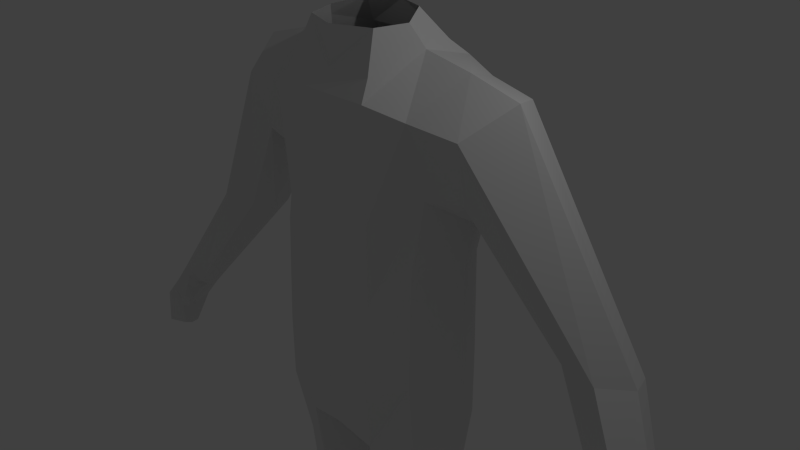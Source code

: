 # Source: cowboy-before-head.blend  (saved by Blender 2.76.0; exported with 4.5.12 LTS)
import bpy
from mathutils import Matrix  # noqa: F401  (used for matrix-valued properties, if any)

bpy.ops.wm.read_factory_settings(use_empty=True)
scene = bpy.context.scene
scene.name = 'Scene'

# ---- collections
col_collection_1 = bpy.data.collections.new('Collection 1'); scene.collection.children.link(col_collection_1)

# ---- world
world_world = bpy.data.worlds.new('World'); scene.world = world_world
world_world.color = (0.05088, 0.05088, 0.05088)
world_world.use_sun_shadow = False
world_world.sun_shadow_jitter_overblur = 0.0
world_world.cycles.sampling_method = 'MANUAL'
world_world.cycles.sample_map_resolution = 256

# ---- cameras
cam_camera = bpy.data.cameras.new('Camera')
cam_camera.clip_end = 100.0
cam_camera.lens = 35.0
cam_camera.sensor_width = 32.0
cam_camera.sensor_height = 18.0
cam_camera.ortho_scale = 7.314
cam_camera.dof.focus_distance = 0.0
cam_camera.dof.aperture_fstop = 128.0

# ---- lights
light_lamp = bpy.data.lights.new('Lamp', 'POINT')
light_lamp.transmission_factor = 0.0
light_lamp.cutoff_distance = 30.0
light_lamp.energy = 100.0
light_lamp.shadow_buffer_clip_start = 1.001
light_lamp.shadow_soft_size = 0.1
light_lamp.shadow_maximum_resolution = 0.006
light_lamp.use_absolute_resolution = True
light_lamp.cycles.use_multiple_importance_sampling = False

# ---- meshes
me_cube_001 = bpy.data.meshes.new('Cube.001')
me_cube_001.from_pydata([(1.183, -0.5118, -1.247), (1.16, -0.4442, 0.2806), (1.146, 0.7124, -1.272), (1.126, 0.7152, 0.2264), (0.0, 1.0, -0.177), (0.0, 1.0, -1.469), (0.0, -0.7224, -0.177), (0.0, -0.8216, -1.469), (1.137, -0.495, 2.188), (1.163, 0.8514, 2.427), (0.0, 0.9531, 2.568), (0.0, -0.7224, 2.341), (1.141, 1.099, 1.413), (1.191, -0.2681, 1.221), (0.0, 1.218, 1.328), (0.0, -0.7224, 0.8991), (0.6967, 1.0, -0.177), (0.6967, -0.8216, -1.469), (0.6967, 1.0, -1.469), (0.6967, -0.7224, -0.177), (0.7067, 0.9531, 2.571), (0.6967, -0.7224, 2.341), (0.6967, -0.7224, 0.8991), (0.6967, 1.218, 1.328), (1.224, -0.4946, -2.213), (1.138, 0.7124, -2.245), (0.0, 1.0, -2.301), (0.0, -0.6943, -2.301), (0.5707, -0.6604, -2.415), (0.6146, 0.9382, -2.402), (1.093, -0.2607, -5.959), (1.028, 0.4938, -5.96), (0.6059, -0.3221, -5.959), (0.6227, 0.538, -5.959), (1.128, -0.3294, -3.25), (1.062, 0.5342, -3.275), (0.6512, 0.6943, -3.384), (0.6168, -0.515, -3.394), (1.13, -0.2468, -4.117), (0.6584, -0.3968, -4.21), (1.071, 0.451, -4.133), (0.6902, 0.5803, -4.204), (1.459, 0.1441, 0.3385), (1.484, 0.1121, -1.205), (1.433, 0.1843, 2.655), (0.7402, 0.07736, 2.95), (1.526, 0.2112, 0.9058), (0.8096, 0.1388, 2.803), (1.545, 0.1121, -2.185), (0.0, 0.1529, -2.568), (0.2311, 0.1529, -2.615), (1.245, 0.1066, -5.968), (0.3705, 0.09527, -5.964), (0.3101, 0.09256, -3.425), (1.391, 0.1088, -3.249), (0.3651, 0.09412, -4.232), (1.383, 0.1072, -4.121), (1.14, -0.3264, -5.959), (1.063, 0.5602, -5.959), (0.5677, -0.3986, -5.959), (0.5875, 0.6122, -5.959), (1.319, 0.1052, -5.97), (0.2911, 0.09188, -5.964), (1.14, -0.3305, -6.835), (1.063, 0.5602, -6.836), (0.5677, -0.3945, -6.835), (0.5875, 0.6122, -6.835), (1.153, 0.1052, -6.846), (0.5307, 0.09188, -6.841), (0.3794, -0.8383, -7.153), (1.328, -0.8102, -7.153), (0.3794, -1.471, -7.277), (1.328, -1.42, -7.277), (0.3794, -1.526, -7.593), (1.328, -1.481, -7.593), (0.3794, -0.8558, -7.621), (1.328, -0.85, -7.621), (0.5677, -0.4522, -7.535), (1.14, -0.4313, -7.535), (0.5677, -0.2079, -7.44), (1.14, -0.1975, -7.44), (0.5677, 0.03215, -7.459), (1.14, -0.01693, -7.459), (0.5677, 0.06782, -7.688), (1.14, 0.02389, -7.688), (0.5677, 0.611, -7.631), (1.14, 0.6663, -7.631), (4.058, 0.2151, -1.934), (4.385, 0.184, -1.755), (4.517, -0.08533, -1.753), (4.313, -0.3927, -1.737), (4.015, -0.3093, -1.931), (3.976, -0.07543, -2.02), (3.714, 0.407, -0.369), (3.571, 0.7977, -0.4737), (3.441, -0.008611, -0.2577), (2.917, 0.1302, -0.2949), (2.763, 0.4235, -0.3734), (3.015, 0.8495, -0.4876), (1.827, 0.7562, 2.324), (1.692, 0.8315, 1.491), (2.115, 0.1877, 2.476), (1.817, -0.4171, 2.124), (1.751, -0.2151, 1.322), (1.952, 0.2117, 0.9373), (4.435, 0.02123, -2.473), (4.712, -0.01042, -2.321), (4.823, -0.2845, -2.319), (4.651, -0.5973, -2.306), (4.399, -0.5124, -2.47), (4.366, -0.2744, -2.52), (4.388, -0.2737, -2.87), (4.632, -0.2883, -2.872), (4.683, -0.4144, -2.871), (4.649, -0.6384, -2.825), (4.371, -0.5194, -2.819), (4.356, -0.4098, -2.857), (4.479, -0.4824, -2.025), (4.66, -0.1846, -2.039), (4.543, 0.07639, -2.041), (4.252, 0.1065, -2.201), (4.179, -0.175, -2.266), (4.282, -0.3897, -1.894), (4.129, -0.3066, -1.991), (4.068, -0.1819, -2.071), (4.406, -0.4568, -2.073), (4.515, -0.5242, -2.262), (4.389, -0.4469, -2.363), (4.322, -0.3141, -2.41), (4.064, -0.6216, -2.116), (4.195, -0.2403, -2.242), (4.211, -0.4608, -2.009), (4.112, -0.4069, -2.072), (4.073, -0.326, -2.124), (4.292, -0.5043, -2.125), (4.362, -0.548, -2.247), (4.281, -0.4979, -2.313), (4.237, -0.4118, -2.344), (4.155, -0.3639, -2.235), (3.994, -0.5853, -2.146), (3.985, -0.5436, -2.19), (4.139, -0.6689, -2.169), (4.149, -0.6698, -2.261), (4.112, -0.6494, -2.315), (4.081, -0.5897, -2.331), (3.985, -0.6013, -2.244), (4.006, -0.5321, -2.275), (0.5296, -0.3777, 3.076), (0.0, -0.5693, 3.076), (0.0, 0.5498, 3.177), (0.4495, 0.3844, 3.177), (0.6708, 0.01593, 3.09), (0.6449, -0.579, 2.59), (0.0, -0.579, 2.59), (0.0, 0.6702, 2.791), (0.6533, 0.6702, 2.792)], [], [(16, 3, 2, 18), (42, 1, 0, 43), (5, 18, 29, 26), (93, 95, 90, 89), (19, 6, 7, 17), (155, 154, 149, 150), (23, 14, 10, 20), (22, 13, 8, 21), (19, 1, 13, 22), (16, 4, 14, 23), (42, 3, 12, 46), (3, 16, 23, 12), (6, 19, 22, 15), (15, 22, 21, 11), (12, 23, 20, 9), (44, 9, 20, 47), (1, 19, 17, 0), (18, 2, 25, 29), (4, 16, 18, 5), (56, 38, 30, 51), (49, 26, 29, 50), (43, 0, 24, 48), (17, 7, 27, 28), (0, 17, 28, 24), (51, 30, 57, 61), (41, 40, 31, 33), (38, 39, 32, 30), (55, 41, 33, 52), (50, 29, 36, 53), (24, 28, 37, 34), (29, 25, 35, 36), (48, 24, 34, 54), (53, 36, 41, 55), (34, 37, 39, 38), (36, 35, 40, 41), (54, 34, 38, 56), (35, 54, 56, 40), (37, 53, 55, 39), (25, 48, 54, 35), (28, 50, 53, 37), (39, 55, 52, 32), (33, 31, 58, 60), (2, 43, 48, 25), (27, 49, 50, 28), (40, 56, 51, 31), (8, 44, 47, 21), (1, 42, 46, 13), (153, 152, 147, 148), (94, 93, 89, 88), (3, 42, 43, 2), (31, 51, 61, 58), (32, 52, 62, 59), (52, 33, 60, 62), (30, 32, 59, 57), (62, 60, 66, 68), (58, 61, 67, 64), (59, 62, 68, 65), (57, 59, 65, 63), (61, 57, 63, 67), (60, 58, 64, 66), (63, 65, 69, 70), (70, 69, 71, 72), (72, 71, 73, 74), (74, 73, 75, 76), (76, 75, 77, 78), (78, 77, 79, 80), (80, 79, 81, 82), (82, 81, 83, 84), (84, 83, 85, 86), (84, 86, 64, 82), (72, 74, 76, 70), (69, 75, 73, 71), (70, 76, 78, 63), (63, 78, 80, 67), (67, 80, 82, 64), (86, 85, 66, 64), (65, 77, 75, 69), (68, 79, 77, 65), (66, 81, 79, 68), (81, 66, 85, 83), (119, 118, 107, 106), (118, 117, 108, 107), (95, 96, 91, 90), (96, 97, 92, 91), (98, 94, 88, 87), (97, 98, 87, 92), (104, 100, 98, 97), (100, 99, 94, 98), (103, 104, 97, 96), (102, 103, 96, 95), (99, 101, 93, 94), (101, 102, 95, 93), (44, 8, 102, 101), (9, 44, 101, 99), (8, 13, 103, 102), (13, 46, 104, 103), (12, 9, 99, 100), (46, 12, 100, 104), (109, 110, 116, 115), (110, 105, 111, 116), (90, 91, 123, 122), (120, 119, 106, 105), (121, 120, 105, 110), (108, 117, 125, 126), (116, 111, 112, 113), (115, 116, 113, 114), (107, 108, 114, 113), (106, 107, 113, 112), (108, 109, 115, 114), (105, 106, 112, 111), (110, 109, 127, 128), (92, 87, 120, 121), (87, 88, 119, 120), (121, 110, 128, 130), (89, 90, 117, 118), (88, 89, 118, 119), (122, 123, 132, 131), (126, 125, 134, 135), (128, 127, 136, 137), (124, 130, 138, 133), (117, 90, 122, 125), (109, 108, 126, 127), (92, 121, 130, 124), (91, 92, 124, 123), (135, 134, 141, 142), (137, 136, 143, 144), (133, 138, 146, 140), (132, 133, 140, 139), (130, 128, 137, 138), (125, 122, 131, 134), (127, 126, 135, 136), (123, 124, 133, 132), (141, 145, 143, 142), (145, 146, 144, 143), (139, 140, 146, 145), (129, 139, 145, 141), (131, 132, 139, 129), (138, 137, 144, 146), (134, 131, 129, 141), (136, 135, 142, 143), (45, 155, 150, 151), (152, 45, 151, 147), (21, 47, 45, 152), (47, 20, 155, 45), (11, 21, 152, 153), (20, 10, 154, 155)])
me_cube_001.use_remesh_preserve_volume = False
me_cube_001.use_remesh_preserve_attributes = False
me_cube_001.use_mirror_vertex_groups = False
me_cube_001.update()

# ---- objects
ob_cube = bpy.data.objects.new('Cube', me_cube_001)
ob_lamp = bpy.data.objects.new('Lamp', light_lamp)
ob_camera = bpy.data.objects.new('Camera', cam_camera)

# ---- transforms, parenting, visibility, modifiers, constraints
ob_cube.location = (0.0, 0.0, 0.0)
ob_cube.lineart.crease_threshold = 0.0
_m = ob_cube.modifiers.new('Mirror', 'MIRROR')
_m.use_clip = True
ob_lamp.location = (4.076, 1.005, 5.904)
ob_lamp.rotation_euler = (0.6503, 0.05522, 1.866)
ob_lamp.lock_rotations_4d = False
ob_lamp.empty_display_type = 'ARROWS'
ob_lamp.color = (0.0, 0.0, 0.0, 0.0)
ob_lamp.lineart.crease_threshold = 0.0
ob_camera.location = (7.481, -6.508, 5.344)
ob_camera.rotation_euler = (1.109, 0.01082, 0.8149)
ob_camera.lock_rotations_4d = False
ob_camera.empty_display_type = 'ARROWS'
ob_camera.color = (0.0, 0.0, 0.0, 0.0)
ob_camera.display_type = 'WIRE'
ob_camera.lineart.crease_threshold = 0.0

# ---- collection membership
col_collection_1.objects.link(ob_cube)
col_collection_1.objects.link(ob_lamp)
col_collection_1.objects.link(ob_camera)

# ---- scene / render settings (as saved in the file)
scene.camera = ob_camera
scene.frame_start = 1; scene.frame_end = 250; scene.frame_set(1)
scene.render.engine = 'BLENDER_EEVEE_NEXT'
scene.render.resolution_percentage = 50
scene.render.dither_intensity = 0.0
scene.cycles.use_denoising = False
scene.cycles.samples = 10
scene.cycles.sampling_pattern = 'TABULATED_SOBOL'
scene.cycles.light_sampling_threshold = 0.0
scene.cycles.use_adaptive_sampling = False
scene.cycles.use_light_tree = False
scene.cycles.blur_glossy = 0.0
scene.cycles.pixel_filter_type = 'GAUSSIAN'
scene.cycles.sample_clamp_indirect = 0.0
scene.view_settings.view_transform = 'Standard'
bpy.context.view_layer.update()
